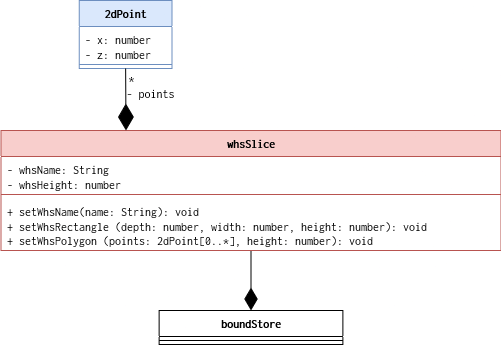

The diagram above was exported from draw.io. Its source (the exported page's mxGraphModel, read from the mxfile embedded in the PNG):
<mxGraphModel dx="1877" dy="530" grid="1" gridSize="10" guides="1" tooltips="1" connect="1" arrows="1" fold="1" page="1" pageScale="1" pageWidth="827" pageHeight="1169" math="0" shadow="0">
  <root>
    <mxCell id="0" />
    <mxCell id="1" parent="0" />
    <mxCell id="2" style="rounded=0;orthogonalLoop=1;jettySize=auto;html=1;exitX=0.5;exitY=1;exitDx=0;exitDy=0;entryX=0.5;entryY=0;entryDx=0;entryDy=0;startArrow=none;startFill=0;endArrow=diamondThin;endFill=1;startSize=6;endSize=20;" edge="1" source="3" target="13" parent="1">
      <mxGeometry relative="1" as="geometry" />
    </mxCell>
    <mxCell id="3" value="whsSlice" style="swimlane;fontStyle=1;align=center;verticalAlign=top;childLayout=stackLayout;horizontal=1;startSize=26;horizontalStack=0;resizeParent=1;resizeParentMax=0;resizeLast=0;collapsible=1;marginBottom=0;whiteSpace=wrap;html=1;fontFamily=Inconsolata;fontSource=https%3A%2F%2Ffonts.googleapis.com%2Fcss%3Ffamily%3DInconsolata;fillColor=#f8cecc;strokeColor=#b85450;" vertex="1" parent="1">
      <mxGeometry x="-657.5" y="850" width="500" height="120" as="geometry" />
    </mxCell>
    <mxCell id="4" value="- whsName: String&lt;div&gt;- whsHeight: number&lt;/div&gt;" style="text;strokeColor=none;fillColor=none;align=left;verticalAlign=top;spacingLeft=4;spacingRight=4;overflow=hidden;rotatable=0;points=[[0,0.5],[1,0.5]];portConstraint=eastwest;whiteSpace=wrap;html=1;fontFamily=Inconsolata;fontSource=https%3A%2F%2Ffonts.googleapis.com%2Fcss%3Ffamily%3DInconsolata;" vertex="1" parent="3">
      <mxGeometry y="26" width="500" height="34" as="geometry" />
    </mxCell>
    <mxCell id="5" value="" style="line;strokeWidth=1;fillColor=none;align=left;verticalAlign=middle;spacingTop=-1;spacingLeft=3;spacingRight=3;rotatable=0;labelPosition=right;points=[];portConstraint=eastwest;strokeColor=inherit;fontFamily=Inconsolata;fontSource=https%3A%2F%2Ffonts.googleapis.com%2Fcss%3Ffamily%3DInconsolata;" vertex="1" parent="3">
      <mxGeometry y="60" width="500" height="8" as="geometry" />
    </mxCell>
    <mxCell id="6" value="+ setWhsName(name: String): void&lt;div&gt;+ setWhsRectangle (depth: number, width: number, height: number): void&lt;/div&gt;&lt;div&gt;+ setWhsPolygon (points: 2dPoint[0..*], height: number): void&lt;/div&gt;" style="text;strokeColor=none;fillColor=none;align=left;verticalAlign=top;spacingLeft=4;spacingRight=4;overflow=hidden;rotatable=0;points=[[0,0.5],[1,0.5]];portConstraint=eastwest;whiteSpace=wrap;html=1;fontFamily=Inconsolata;fontSource=https%3A%2F%2Ffonts.googleapis.com%2Fcss%3Ffamily%3DInconsolata;" vertex="1" parent="3">
      <mxGeometry y="68" width="500" height="52" as="geometry" />
    </mxCell>
    <mxCell id="7" value="2dPoint" style="swimlane;fontStyle=1;align=center;verticalAlign=top;childLayout=stackLayout;horizontal=1;startSize=26;horizontalStack=0;resizeParent=1;resizeParentMax=0;resizeLast=0;collapsible=1;marginBottom=0;whiteSpace=wrap;html=1;fontFamily=Inconsolata;fontSource=https%3A%2F%2Ffonts.googleapis.com%2Fcss%3Ffamily%3DInconsolata;fillColor=#dae8fc;strokeColor=#6c8ebf;" vertex="1" parent="1">
      <mxGeometry x="-579.25" y="720" width="92.75" height="68" as="geometry" />
    </mxCell>
    <mxCell id="8" value="- x: number&lt;div&gt;- z: number&lt;/div&gt;" style="text;strokeColor=none;fillColor=none;align=left;verticalAlign=top;spacingLeft=4;spacingRight=4;overflow=hidden;rotatable=0;points=[[0,0.5],[1,0.5]];portConstraint=eastwest;whiteSpace=wrap;html=1;fontFamily=Inconsolata;fontSource=https%3A%2F%2Ffonts.googleapis.com%2Fcss%3Ffamily%3DInconsolata;" vertex="1" parent="7">
      <mxGeometry y="26" width="92.75" height="34" as="geometry" />
    </mxCell>
    <mxCell id="9" value="" style="line;strokeWidth=1;fillColor=none;align=left;verticalAlign=middle;spacingTop=-1;spacingLeft=3;spacingRight=3;rotatable=0;labelPosition=right;points=[];portConstraint=eastwest;strokeColor=inherit;fontFamily=Inconsolata;fontSource=https%3A%2F%2Ffonts.googleapis.com%2Fcss%3Ffamily%3DInconsolata;" vertex="1" parent="7">
      <mxGeometry y="60" width="92.75" height="8" as="geometry" />
    </mxCell>
    <mxCell id="10" value="" style="endArrow=diamondThin;endFill=1;endSize=24;html=1;rounded=0;entryX=0.25;entryY=0;entryDx=0;entryDy=0;exitX=0.5;exitY=1;exitDx=0;exitDy=0;fontFamily=Inconsolata;fontSource=https%3A%2F%2Ffonts.googleapis.com%2Fcss%3Ffamily%3DInconsolata;" edge="1" source="7" target="3" parent="1">
      <mxGeometry width="160" relative="1" as="geometry">
        <mxPoint x="-781.25" y="800" as="sourcePoint" />
        <mxPoint x="-621.25" y="800" as="targetPoint" />
      </mxGeometry>
    </mxCell>
    <mxCell id="11" value="- points" style="text;html=1;align=center;verticalAlign=middle;resizable=0;points=[];autosize=1;strokeColor=none;fillColor=none;fontFamily=Inconsolata;fontSource=https%3A%2F%2Ffonts.googleapis.com%2Fcss%3Ffamily%3DInconsolata;" vertex="1" parent="1">
      <mxGeometry x="-538" y="798" width="60" height="30" as="geometry" />
    </mxCell>
    <mxCell id="12" value="*" style="text;html=1;align=center;verticalAlign=middle;resizable=0;points=[];autosize=1;strokeColor=none;fillColor=none;fontFamily=Inconsolata;fontSource=https%3A%2F%2Ffonts.googleapis.com%2Fcss%3Ffamily%3DInconsolata;" vertex="1" parent="1">
      <mxGeometry x="-542.25" y="783" width="30" height="30" as="geometry" />
    </mxCell>
    <mxCell id="13" value="boundStore" style="swimlane;fontStyle=1;align=center;verticalAlign=top;childLayout=stackLayout;horizontal=1;startSize=26;horizontalStack=0;resizeParent=1;resizeParentMax=0;resizeLast=0;collapsible=1;marginBottom=0;whiteSpace=wrap;html=1;fontFamily=Inconsolata;fontSource=https%3A%2F%2Ffonts.googleapis.com%2Fcss%3Ffamily%3DInconsolata;" vertex="1" parent="1">
      <mxGeometry x="-499.37" y="1030" width="183.75" height="34" as="geometry" />
    </mxCell>
    <mxCell id="14" value="" style="line;strokeWidth=1;fillColor=none;align=left;verticalAlign=middle;spacingTop=-1;spacingLeft=3;spacingRight=3;rotatable=0;labelPosition=right;points=[];portConstraint=eastwest;strokeColor=inherit;fontFamily=Inconsolata;fontSource=https%3A%2F%2Ffonts.googleapis.com%2Fcss%3Ffamily%3DInconsolata;" vertex="1" parent="13">
      <mxGeometry y="26" width="183.75" height="8" as="geometry" />
    </mxCell>
  </root>
</mxGraphModel>